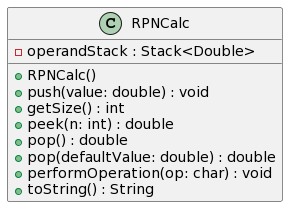

The diagram above was rendered by PlantUML. Its source (embedded in the PNG):
@startuml
class RPNCalc {
  - operandStack : Stack<Double>
  + RPNCalc()
  + push(value: double) : void
  + getSize() : int
  + peek(n: int) : double
  + pop() : double
  + pop(defaultValue: double) : double
  + performOperation(op: char) : void
  + toString() : String
}
@enduml